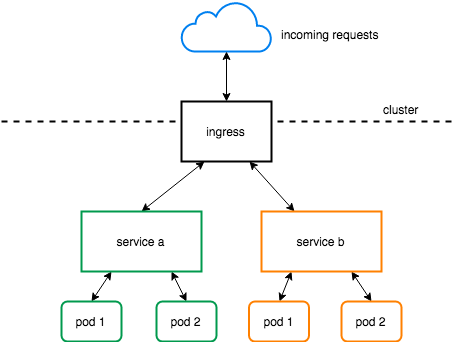

The diagram above was exported from draw.io. Its source (the exported page's mxGraphModel, read from the mxfile embedded in the PNG):
<mxGraphModel dx="912" dy="787" grid="1" gridSize="10" guides="1" tooltips="1" connect="1" arrows="1" fold="1" page="1" pageScale="1" pageWidth="850" pageHeight="1100" math="0" shadow="0">
  <root>
    <mxCell id="0" />
    <mxCell id="1" parent="0" />
    <mxCell id="2" value="" style="endArrow=none;dashed=1;html=1;strokeWidth=2;" edge="1" parent="1">
      <mxGeometry width="50" height="50" relative="1" as="geometry">
        <mxPoint x="130" y="180" as="sourcePoint" />
        <mxPoint x="580" y="180" as="targetPoint" />
      </mxGeometry>
    </mxCell>
    <mxCell id="3" value="" style="html=1;verticalLabelPosition=bottom;align=center;labelBackgroundColor=#ffffff;verticalAlign=top;strokeWidth=2;strokeColor=#0080F0;fillColor=#ffffff;shadow=0;dashed=0;shape=mxgraph.ios7.icons.cloud;" vertex="1" parent="1">
      <mxGeometry x="310" y="60" width="90" height="50" as="geometry" />
    </mxCell>
    <mxCell id="4" style="rounded=0;orthogonalLoop=1;jettySize=auto;html=1;exitX=0.25;exitY=1;exitDx=0;exitDy=0;entryX=0.5;entryY=0;entryDx=0;entryDy=0;startArrow=classic;startFill=1;" edge="1" source="7" target="10" parent="1">
      <mxGeometry relative="1" as="geometry" />
    </mxCell>
    <mxCell id="5" style="edgeStyle=none;rounded=0;orthogonalLoop=1;jettySize=auto;html=1;exitX=0.75;exitY=1;exitDx=0;exitDy=0;startArrow=classic;startFill=1;" edge="1" source="7" target="13" parent="1">
      <mxGeometry relative="1" as="geometry" />
    </mxCell>
    <mxCell id="6" style="edgeStyle=none;rounded=0;orthogonalLoop=1;jettySize=auto;html=1;exitX=0.5;exitY=0;exitDx=0;exitDy=0;startArrow=classic;startFill=1;" edge="1" source="7" target="3" parent="1">
      <mxGeometry relative="1" as="geometry" />
    </mxCell>
    <mxCell id="7" value="ingress" style="rounded=0;whiteSpace=wrap;html=1;strokeWidth=2;" vertex="1" parent="1">
      <mxGeometry x="310" y="160" width="90" height="60" as="geometry" />
    </mxCell>
    <mxCell id="8" style="edgeStyle=none;rounded=0;orthogonalLoop=1;jettySize=auto;html=1;exitX=0.25;exitY=1;exitDx=0;exitDy=0;entryX=0.5;entryY=0;entryDx=0;entryDy=0;startArrow=classic;startFill=1;" edge="1" source="10" target="15" parent="1">
      <mxGeometry relative="1" as="geometry" />
    </mxCell>
    <mxCell id="9" style="edgeStyle=none;rounded=0;orthogonalLoop=1;jettySize=auto;html=1;exitX=0.75;exitY=1;exitDx=0;exitDy=0;entryX=0.5;entryY=0;entryDx=0;entryDy=0;startArrow=classic;startFill=1;" edge="1" source="10" target="14" parent="1">
      <mxGeometry relative="1" as="geometry" />
    </mxCell>
    <mxCell id="10" value="service a" style="rounded=0;whiteSpace=wrap;html=1;strokeColor=#00994D;strokeWidth=2;" vertex="1" parent="1">
      <mxGeometry x="210" y="270" width="120" height="60" as="geometry" />
    </mxCell>
    <mxCell id="11" style="edgeStyle=none;rounded=0;orthogonalLoop=1;jettySize=auto;html=1;exitX=0.25;exitY=1;exitDx=0;exitDy=0;entryX=0.5;entryY=0;entryDx=0;entryDy=0;startArrow=classic;startFill=1;" edge="1" source="13" target="17" parent="1">
      <mxGeometry relative="1" as="geometry" />
    </mxCell>
    <mxCell id="12" style="edgeStyle=none;rounded=0;orthogonalLoop=1;jettySize=auto;html=1;exitX=0.75;exitY=1;exitDx=0;exitDy=0;entryX=0.5;entryY=0;entryDx=0;entryDy=0;startArrow=classic;startFill=1;" edge="1" source="13" target="16" parent="1">
      <mxGeometry relative="1" as="geometry" />
    </mxCell>
    <mxCell id="13" value="service b" style="rounded=0;whiteSpace=wrap;html=1;strokeColor=#FF8000;strokeWidth=2;" vertex="1" parent="1">
      <mxGeometry x="390" y="270" width="120" height="60" as="geometry" />
    </mxCell>
    <mxCell id="14" value="pod 2" style="rounded=1;whiteSpace=wrap;html=1;strokeColor=#00994D;strokeWidth=2;" vertex="1" parent="1">
      <mxGeometry x="285" y="360" width="60" height="40" as="geometry" />
    </mxCell>
    <mxCell id="15" value="pod 1" style="rounded=1;whiteSpace=wrap;html=1;strokeColor=#00994D;strokeWidth=2;" vertex="1" parent="1">
      <mxGeometry x="190" y="360" width="60" height="40" as="geometry" />
    </mxCell>
    <mxCell id="16" value="pod 2" style="rounded=1;whiteSpace=wrap;html=1;strokeColor=#FF8000;strokeWidth=2;" vertex="1" parent="1">
      <mxGeometry x="470" y="360" width="60" height="40" as="geometry" />
    </mxCell>
    <mxCell id="17" value="pod 1" style="rounded=1;whiteSpace=wrap;html=1;strokeColor=#FF8000;strokeWidth=2;" vertex="1" parent="1">
      <mxGeometry x="377.5" y="360" width="60" height="40" as="geometry" />
    </mxCell>
    <mxCell id="18" value="cluster" style="text;html=1;resizable=0;points=[];autosize=1;align=left;verticalAlign=top;spacingTop=-4;" vertex="1" parent="1">
      <mxGeometry x="510" y="159" width="50" height="20" as="geometry" />
    </mxCell>
    <mxCell id="19" value="incoming requests" style="text;html=1;resizable=0;points=[];autosize=1;align=left;verticalAlign=top;spacingTop=-4;" vertex="1" parent="1">
      <mxGeometry x="407.5" y="84" width="110" height="20" as="geometry" />
    </mxCell>
  </root>
</mxGraphModel>